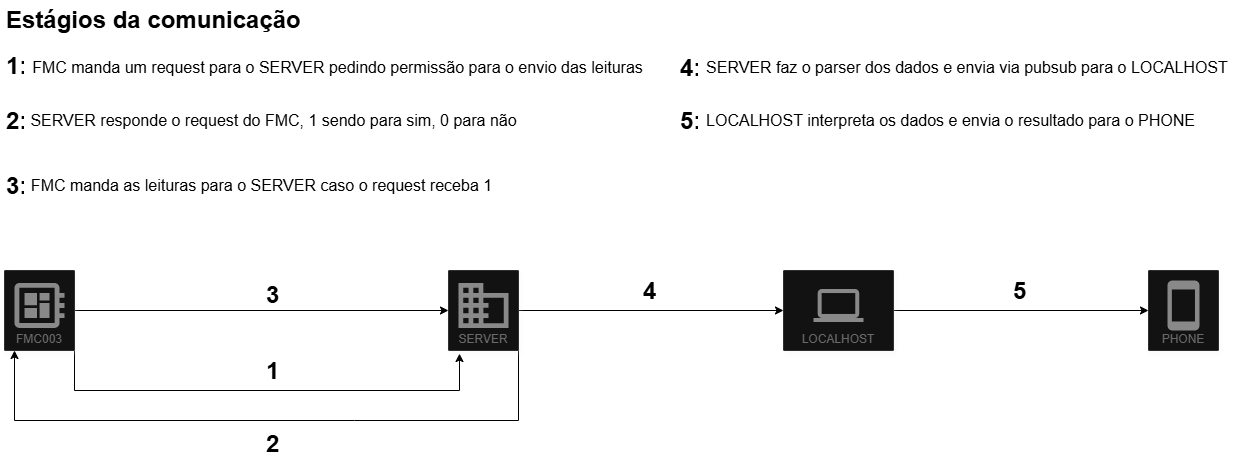

The diagram above was exported from draw.io. Its source (the exported page's mxGraphModel, read from the mxfile embedded in the PNG):
<mxGraphModel dx="1440" dy="867" grid="0" gridSize="10" guides="1" tooltips="1" connect="1" arrows="1" fold="1" page="0" pageScale="1" pageWidth="827" pageHeight="1169" background="light-dark(#FFFFFF,#FFFFFF)" math="0" shadow="0">
  <root>
    <mxCell id="0" />
    <mxCell id="1" parent="0" />
    <mxCell id="CpDlHHv_5hGZhmb1Jhwe-41" value="" style="edgeStyle=orthogonalEdgeStyle;rounded=0;orthogonalLoop=1;jettySize=auto;html=1;entryX=0;entryY=0.5;entryDx=0;entryDy=0;fontColor=default;labelBackgroundColor=none;strokeColor=light-dark(#000000,#000000);" edge="1" parent="1" source="CpDlHHv_5hGZhmb1Jhwe-3" target="CpDlHHv_5hGZhmb1Jhwe-5">
      <mxGeometry relative="1" as="geometry" />
    </mxCell>
    <mxCell id="CpDlHHv_5hGZhmb1Jhwe-3" value="LOCALHOST" style="strokeColor=#dddddd;shadow=1;strokeWidth=1;rounded=1;absoluteArcSize=1;arcSize=2;labelPosition=center;verticalLabelPosition=middle;align=center;verticalAlign=bottom;spacingLeft=0;fontColor=#999999;fontSize=12;whiteSpace=wrap;spacingBottom=2;html=1;" vertex="1" parent="1">
      <mxGeometry x="819" y="280" width="110" height="80" as="geometry" />
    </mxCell>
    <mxCell id="CpDlHHv_5hGZhmb1Jhwe-4" value="" style="sketch=0;dashed=0;connectable=0;html=1;fillColor=#757575;strokeColor=none;shape=mxgraph.gcp2.laptop;part=1;" vertex="1" parent="CpDlHHv_5hGZhmb1Jhwe-3">
      <mxGeometry x="0.5" width="50" height="33" relative="1" as="geometry">
        <mxPoint x="-25" y="18.5" as="offset" />
      </mxGeometry>
    </mxCell>
    <mxCell id="CpDlHHv_5hGZhmb1Jhwe-5" value="PHONE" style="strokeColor=#dddddd;shadow=1;strokeWidth=1;rounded=1;absoluteArcSize=1;arcSize=2;labelPosition=center;verticalLabelPosition=middle;align=center;verticalAlign=bottom;spacingLeft=0;fontColor=#999999;fontSize=12;whiteSpace=wrap;spacingBottom=2;html=1;" vertex="1" parent="1">
      <mxGeometry x="1184" y="280" width="70" height="80" as="geometry" />
    </mxCell>
    <mxCell id="CpDlHHv_5hGZhmb1Jhwe-6" value="" style="sketch=0;dashed=0;connectable=0;html=1;fillColor=#757575;strokeColor=none;shape=mxgraph.gcp2.phone;part=1;" vertex="1" parent="CpDlHHv_5hGZhmb1Jhwe-5">
      <mxGeometry x="0.5" width="32" height="50" relative="1" as="geometry">
        <mxPoint x="-16" y="10" as="offset" />
      </mxGeometry>
    </mxCell>
    <mxCell id="CpDlHHv_5hGZhmb1Jhwe-16" value="" style="edgeStyle=orthogonalEdgeStyle;rounded=0;orthogonalLoop=1;jettySize=auto;html=1;entryX=0;entryY=0.5;entryDx=0;entryDy=0;labelBackgroundColor=none;fontColor=light-dark(#000000,#000000);labelBorderColor=none;strokeColor=light-dark(#000000,#000000);" edge="1" parent="1" source="CpDlHHv_5hGZhmb1Jhwe-7" target="CpDlHHv_5hGZhmb1Jhwe-10">
      <mxGeometry relative="1" as="geometry" />
    </mxCell>
    <mxCell id="CpDlHHv_5hGZhmb1Jhwe-22" value="" style="edgeStyle=orthogonalEdgeStyle;rounded=0;orthogonalLoop=1;jettySize=auto;html=1;entryX=0.157;entryY=1.038;entryDx=0;entryDy=0;entryPerimeter=0;labelBackgroundColor=none;fontColor=light-dark(#000000,#000000);strokeColor=light-dark(#000000,#000000);" edge="1" parent="1" source="CpDlHHv_5hGZhmb1Jhwe-7" target="CpDlHHv_5hGZhmb1Jhwe-10">
      <mxGeometry relative="1" as="geometry">
        <mxPoint x="330" y="380" as="targetPoint" />
        <Array as="points">
          <mxPoint x="110" y="400" />
          <mxPoint x="495" y="400" />
        </Array>
      </mxGeometry>
    </mxCell>
    <mxCell id="CpDlHHv_5hGZhmb1Jhwe-7" value="FMC003" style="strokeColor=#dddddd;shadow=1;strokeWidth=1;rounded=1;absoluteArcSize=1;arcSize=2;labelPosition=center;verticalLabelPosition=middle;align=center;verticalAlign=bottom;spacingLeft=0;fontColor=#999999;fontSize=12;whiteSpace=wrap;spacingBottom=2;html=1;" vertex="1" parent="1">
      <mxGeometry x="40" y="280" width="70" height="80" as="geometry" />
    </mxCell>
    <mxCell id="CpDlHHv_5hGZhmb1Jhwe-8" value="" style="sketch=0;dashed=0;connectable=0;html=1;fillColor=#757575;strokeColor=none;shape=mxgraph.gcp2.circuit_board;part=1;" vertex="1" parent="CpDlHHv_5hGZhmb1Jhwe-7">
      <mxGeometry x="0.5" width="50" height="45" relative="1" as="geometry">
        <mxPoint x="-25" y="12.5" as="offset" />
      </mxGeometry>
    </mxCell>
    <mxCell id="CpDlHHv_5hGZhmb1Jhwe-17" value="" style="edgeStyle=orthogonalEdgeStyle;rounded=0;orthogonalLoop=1;jettySize=auto;fontColor=light-dark(#000000,#000000);labelBackgroundColor=none;html=1;strokeColor=light-dark(#000000,#000000);" edge="1" parent="1" source="CpDlHHv_5hGZhmb1Jhwe-10" target="CpDlHHv_5hGZhmb1Jhwe-3">
      <mxGeometry relative="1" as="geometry" />
    </mxCell>
    <mxCell id="CpDlHHv_5hGZhmb1Jhwe-20" value="" style="edgeStyle=orthogonalEdgeStyle;rounded=0;orthogonalLoop=1;jettySize=auto;html=1;exitX=1;exitY=1;exitDx=0;exitDy=0;labelBackgroundColor=none;fontColor=light-dark(#000000,#000000);strokeColor=light-dark(#000000,#000000);" edge="1" parent="1" source="CpDlHHv_5hGZhmb1Jhwe-10">
      <mxGeometry relative="1" as="geometry">
        <mxPoint x="50" y="360" as="targetPoint" />
        <Array as="points">
          <mxPoint x="390" y="430" />
          <mxPoint x="50" y="430" />
          <mxPoint x="50" y="360" />
        </Array>
      </mxGeometry>
    </mxCell>
    <mxCell id="CpDlHHv_5hGZhmb1Jhwe-10" value="SERVER" style="strokeColor=#dddddd;shadow=1;strokeWidth=1;rounded=1;absoluteArcSize=1;arcSize=2;labelPosition=center;verticalLabelPosition=middle;align=center;verticalAlign=bottom;spacingLeft=0;fontColor=#999999;fontSize=12;whiteSpace=wrap;spacingBottom=2;html=1;" vertex="1" parent="1">
      <mxGeometry x="484" y="280" width="70" height="80" as="geometry" />
    </mxCell>
    <mxCell id="CpDlHHv_5hGZhmb1Jhwe-11" value="" style="sketch=0;dashed=0;connectable=0;html=1;fillColor=#757575;strokeColor=none;shape=mxgraph.gcp2.database;part=1;" vertex="1" parent="CpDlHHv_5hGZhmb1Jhwe-10">
      <mxGeometry x="0.5" width="50" height="45" relative="1" as="geometry">
        <mxPoint x="-25" y="12.5" as="offset" />
      </mxGeometry>
    </mxCell>
    <mxCell id="CpDlHHv_5hGZhmb1Jhwe-12" style="edgeStyle=orthogonalEdgeStyle;rounded=0;orthogonalLoop=1;jettySize=auto;html=1;exitX=0.5;exitY=1;exitDx=0;exitDy=0;" edge="1" parent="1" source="CpDlHHv_5hGZhmb1Jhwe-7" target="CpDlHHv_5hGZhmb1Jhwe-7">
      <mxGeometry relative="1" as="geometry" />
    </mxCell>
    <mxCell id="CpDlHHv_5hGZhmb1Jhwe-13" style="edgeStyle=orthogonalEdgeStyle;rounded=0;orthogonalLoop=1;jettySize=auto;html=1;exitX=0.5;exitY=1;exitDx=0;exitDy=0;" edge="1" parent="1" source="CpDlHHv_5hGZhmb1Jhwe-7" target="CpDlHHv_5hGZhmb1Jhwe-7">
      <mxGeometry relative="1" as="geometry" />
    </mxCell>
    <mxCell id="CpDlHHv_5hGZhmb1Jhwe-23" value="&lt;h1 style=&quot;margin-top: 0px;&quot;&gt;1&lt;/h1&gt;" style="text;html=1;whiteSpace=wrap;overflow=hidden;rounded=0;fontColor=light-dark(#000000,#000000);" vertex="1" parent="1">
      <mxGeometry x="299.5" y="360" width="20" height="40" as="geometry" />
    </mxCell>
    <mxCell id="CpDlHHv_5hGZhmb1Jhwe-24" value="&lt;h1 style=&quot;margin-top: 0px;&quot;&gt;2&lt;/h1&gt;" style="text;html=1;whiteSpace=wrap;overflow=hidden;rounded=0;fontColor=light-dark(#000000,#000000);" vertex="1" parent="1">
      <mxGeometry x="299.5" y="433" width="20" height="40" as="geometry" />
    </mxCell>
    <mxCell id="CpDlHHv_5hGZhmb1Jhwe-25" value="&lt;h1 style=&quot;margin-top: 0px;&quot;&gt;3&lt;/h1&gt;" style="text;html=1;whiteSpace=wrap;overflow=hidden;rounded=0;fontColor=light-dark(#000000,#000000);" vertex="1" parent="1">
      <mxGeometry x="299.5" y="284" width="20" height="40" as="geometry" />
    </mxCell>
    <mxCell id="CpDlHHv_5hGZhmb1Jhwe-26" value="&lt;h1 style=&quot;margin-top: 0px;&quot;&gt;4&lt;/h1&gt;" style="text;html=1;whiteSpace=wrap;overflow=hidden;rounded=0;fontColor=light-dark(#000000,#000000);" vertex="1" parent="1">
      <mxGeometry x="677" y="280" width="20" height="40" as="geometry" />
    </mxCell>
    <mxCell id="CpDlHHv_5hGZhmb1Jhwe-27" value="&lt;h1 style=&quot;margin-top: 0px;&quot;&gt;5&lt;/h1&gt;" style="text;html=1;whiteSpace=wrap;overflow=hidden;rounded=0;fontColor=light-dark(#000000,#000000);" vertex="1" parent="1">
      <mxGeometry x="1047" y="280" width="20" height="40" as="geometry" />
    </mxCell>
    <mxCell id="CpDlHHv_5hGZhmb1Jhwe-29" value="&lt;h1 style=&quot;margin-top: 0px;&quot;&gt;&lt;font style=&quot;color: light-dark(rgb(0, 0, 0), rgb(0, 0, 0));&quot;&gt;Estágios da comunicação&lt;/font&gt;&lt;/h1&gt;" style="text;html=1;whiteSpace=wrap;overflow=hidden;rounded=0;" vertex="1" parent="1">
      <mxGeometry x="40" y="9" width="300" height="40" as="geometry" />
    </mxCell>
    <mxCell id="CpDlHHv_5hGZhmb1Jhwe-30" value="&lt;h1 style=&quot;margin-top: 0px;&quot;&gt;1:&lt;/h1&gt;" style="text;html=1;whiteSpace=wrap;overflow=hidden;rounded=0;fontColor=light-dark(#000000,#000000);" vertex="1" parent="1">
      <mxGeometry x="40" y="55" width="20" height="40" as="geometry" />
    </mxCell>
    <mxCell id="CpDlHHv_5hGZhmb1Jhwe-31" value="&lt;h1 style=&quot;margin-top: 0px;&quot;&gt;2:&lt;/h1&gt;" style="text;html=1;whiteSpace=wrap;overflow=hidden;rounded=0;fontColor=light-dark(#000000,#000000);" vertex="1" parent="1">
      <mxGeometry x="40" y="110" width="20" height="40" as="geometry" />
    </mxCell>
    <mxCell id="CpDlHHv_5hGZhmb1Jhwe-32" value="&lt;h1 style=&quot;margin-top: 0px;&quot;&gt;3:&lt;/h1&gt;" style="text;html=1;whiteSpace=wrap;overflow=hidden;rounded=0;fontColor=light-dark(#000000,#000000);" vertex="1" parent="1">
      <mxGeometry x="40" y="175" width="20" height="40" as="geometry" />
    </mxCell>
    <mxCell id="CpDlHHv_5hGZhmb1Jhwe-33" value="&lt;h1 style=&quot;margin-top: 0px;&quot;&gt;4:&lt;/h1&gt;" style="text;html=1;whiteSpace=wrap;overflow=hidden;rounded=0;fontColor=light-dark(#000000,#000000);" vertex="1" parent="1">
      <mxGeometry x="714" y="57" width="20" height="40" as="geometry" />
    </mxCell>
    <mxCell id="CpDlHHv_5hGZhmb1Jhwe-34" value="&lt;h1 style=&quot;margin-top: 0px;&quot;&gt;5:&lt;/h1&gt;" style="text;html=1;whiteSpace=wrap;overflow=hidden;rounded=0;fontColor=light-dark(#000000,#000000);" vertex="1" parent="1">
      <mxGeometry x="714" y="110" width="20" height="40" as="geometry" />
    </mxCell>
    <mxCell id="CpDlHHv_5hGZhmb1Jhwe-35" value="&lt;font style=&quot;color: light-dark(rgb(0, 0, 0), rgb(0, 0, 0));&quot;&gt;FMC manda um request para o SERVER pedindo permissão para o envio das leituras&lt;/font&gt;" style="text;html=1;align=center;verticalAlign=middle;whiteSpace=wrap;rounded=0;fontSize=16;" vertex="1" parent="1">
      <mxGeometry x="65" y="62" width="617" height="30" as="geometry" />
    </mxCell>
    <mxCell id="CpDlHHv_5hGZhmb1Jhwe-37" value="SERVER responde o request do FMC, 1 sendo para sim, 0 para não" style="text;html=1;align=center;verticalAlign=middle;whiteSpace=wrap;rounded=0;fontColor=light-dark(#000000,#000000);fontSize=16;" vertex="1" parent="1">
      <mxGeometry x="65" y="115" width="489" height="30" as="geometry" />
    </mxCell>
    <mxCell id="CpDlHHv_5hGZhmb1Jhwe-38" value="FMC manda as leituras para o SERVER caso o request receba 1" style="text;html=1;align=center;verticalAlign=middle;whiteSpace=wrap;rounded=0;fontColor=light-dark(#000000,#000000);fontSize=16;" vertex="1" parent="1">
      <mxGeometry x="65" y="180" width="465" height="30" as="geometry" />
    </mxCell>
    <mxCell id="CpDlHHv_5hGZhmb1Jhwe-40" value="SERVER faz o parser dos dados e envia via pubsub para o LOCALHOST&amp;nbsp;" style="text;html=1;align=center;verticalAlign=middle;whiteSpace=wrap;rounded=0;fontColor=light-dark(#000000,#000000);fontSize=16;" vertex="1" parent="1">
      <mxGeometry x="741" y="62" width="528" height="30" as="geometry" />
    </mxCell>
    <mxCell id="CpDlHHv_5hGZhmb1Jhwe-47" value="LOCALHOST interpreta os dados e envia o resultado para o PHONE" style="text;html=1;align=center;verticalAlign=middle;whiteSpace=wrap;rounded=0;fontColor=light-dark(#000000,#000000);fontSize=16;" vertex="1" parent="1">
      <mxGeometry x="741" y="115" width="491" height="30" as="geometry" />
    </mxCell>
  </root>
</mxGraphModel>